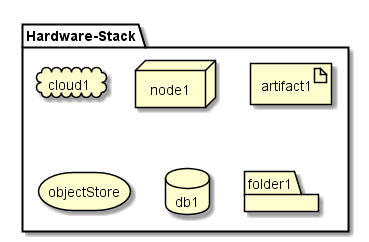

The diagram above was rendered by PlantUML. Its source (embedded in the PNG):
@startuml

package  "Hardware-Stack" {
  cloud cloud1
  node node1
  artifact artifact1
  storage objectStore
  database db1
  folder folder1
}

@enduml